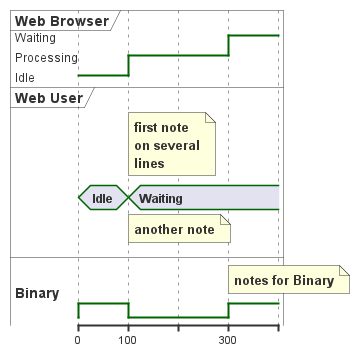

The diagram above was rendered by PlantUML. Its source (embedded in the PNG):
@startuml

robust "Web Browser" as WB
concise "Web User" as WU
binary "Binary" as BI

@0
WU is Idle
WB is Idle
BI is high

@100
WB is Processing
note bottom of WU: another note
WU is Waiting
note top of WU : first note\non several\nlines
BI is low

@300
WB is Waiting
BI is high
note top of BI : notes for Binary

@enduml